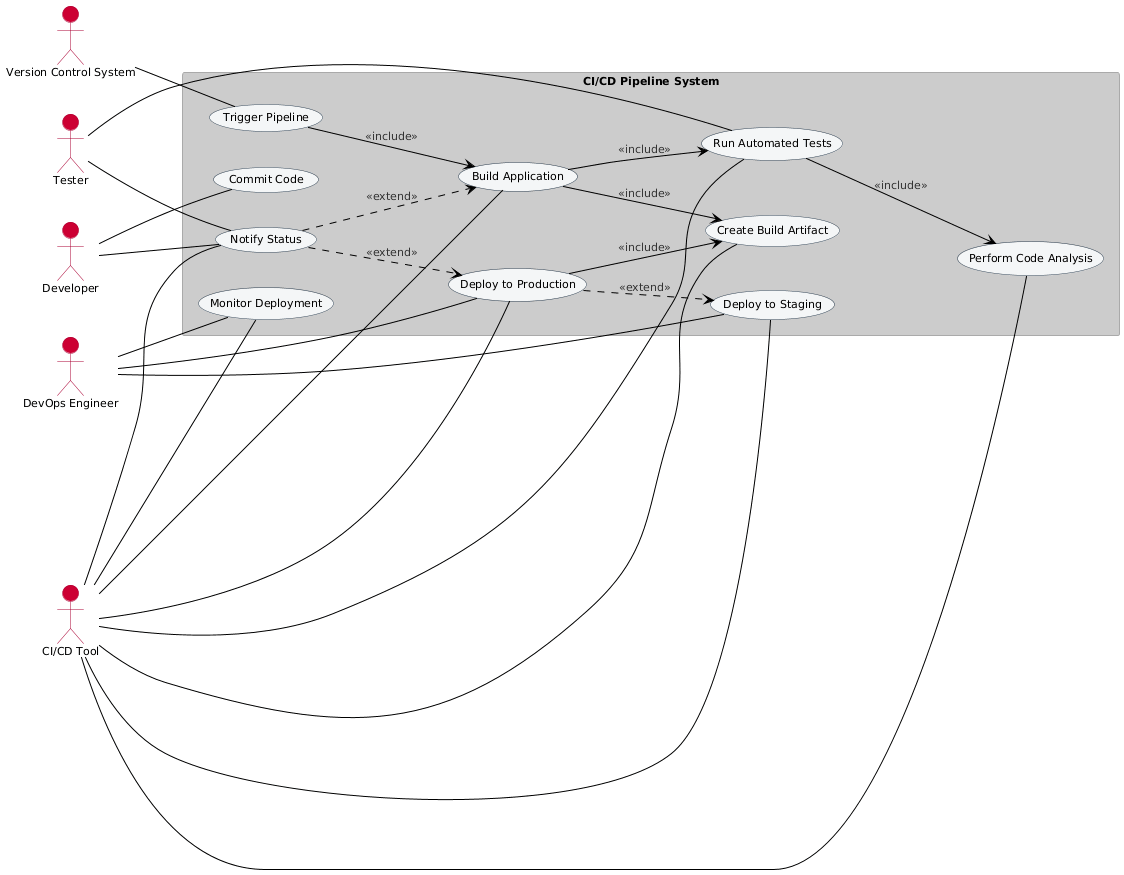

The diagram above was rendered by PlantUML. Its source (embedded in the PNG):
@startuml
!theme reddress-lightred
left to right direction
skinparam packageStyle rectangle
skinparam usecase {
  BackgroundColor #F4F6F7
  BorderColor #2C3E50
}

' =======================
' Actors
' =======================
actor Developer
actor Tester
actor "DevOps Engineer" as DevOps
actor "Version Control System" as VCS
actor "CI/CD Tool" as CICD

' =======================
' System Boundary
' =======================
rectangle "CI/CD Pipeline System" {

  usecase "Commit Code" as UC1
  usecase "Trigger Pipeline" as UC2
  usecase "Build Application" as UC3
  usecase "Run Automated Tests" as UC4
  usecase "Perform Code Analysis" as UC5
  usecase "Create Build Artifact" as UC6
  usecase "Deploy to Staging" as UC7
  usecase "Deploy to Production" as UC8
  usecase "Monitor Deployment" as UC9
  usecase "Notify Status" as UC10
}

' =======================
' Associations
' =======================
Developer -- UC1
Developer -- UC10

Tester -- UC4
Tester -- UC10

DevOps -- UC7
DevOps -- UC8
DevOps -- UC9

VCS -- UC2

CICD -- UC3
CICD -- UC4
CICD -- UC5
CICD -- UC6
CICD -- UC7
CICD -- UC8
CICD -- UC9
CICD -- UC10

' =======================
' Include Relationships
' =======================
UC2 --> UC3 : <<include>>
UC3 --> UC4 : <<include>>
UC4 --> UC5 : <<include>>
UC3 --> UC6 : <<include>>
UC8 --> UC6 : <<include>>

' =======================
' Extend Relationships
' =======================
UC8 ..> UC7 : <<extend>>
UC10 ..> UC3 : <<extend>>
UC10 ..> UC8 : <<extend>>
@enduml